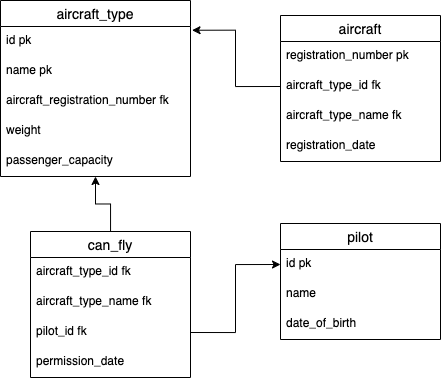

The diagram above was exported from draw.io. Its source (the exported page's mxGraphModel, read from the mxfile embedded in the PNG):
<mxGraphModel dx="1251" dy="812" grid="1" gridSize="10" guides="1" tooltips="1" connect="1" arrows="1" fold="1" page="1" pageScale="1" pageWidth="1920" pageHeight="1200" math="0" shadow="0">
  <root>
    <mxCell id="0" />
    <mxCell id="1" parent="0" />
    <mxCell id="bunrWRF7cj-5N4HMY2d9-1" value="aircraft_type" style="swimlane;fontStyle=0;childLayout=stackLayout;horizontal=1;startSize=26;horizontalStack=0;resizeParent=1;resizeParentMax=0;resizeLast=0;collapsible=1;marginBottom=0;align=center;fontSize=14;" parent="1" vertex="1">
      <mxGeometry x="720" y="309" width="190" height="176" as="geometry" />
    </mxCell>
    <mxCell id="bunrWRF7cj-5N4HMY2d9-2" value="id pk" style="text;strokeColor=none;fillColor=none;spacingLeft=4;spacingRight=4;overflow=hidden;rotatable=0;points=[[0,0.5],[1,0.5]];portConstraint=eastwest;fontSize=12;" parent="bunrWRF7cj-5N4HMY2d9-1" vertex="1">
      <mxGeometry y="26" width="190" height="30" as="geometry" />
    </mxCell>
    <mxCell id="bunrWRF7cj-5N4HMY2d9-3" value="name pk&#10;" style="text;strokeColor=none;fillColor=none;spacingLeft=4;spacingRight=4;overflow=hidden;rotatable=0;points=[[0,0.5],[1,0.5]];portConstraint=eastwest;fontSize=12;" parent="bunrWRF7cj-5N4HMY2d9-1" vertex="1">
      <mxGeometry y="56" width="190" height="30" as="geometry" />
    </mxCell>
    <mxCell id="JEnBGQ3DzqDwKvPl-dOM-13" value="aircraft_registration_number fk" style="text;strokeColor=none;fillColor=none;spacingLeft=4;spacingRight=4;overflow=hidden;rotatable=0;points=[[0,0.5],[1,0.5]];portConstraint=eastwest;fontSize=12;" vertex="1" parent="bunrWRF7cj-5N4HMY2d9-1">
      <mxGeometry y="86" width="190" height="30" as="geometry" />
    </mxCell>
    <mxCell id="bunrWRF7cj-5N4HMY2d9-4" value="weight&#10;" style="text;strokeColor=none;fillColor=none;spacingLeft=4;spacingRight=4;overflow=hidden;rotatable=0;points=[[0,0.5],[1,0.5]];portConstraint=eastwest;fontSize=12;" parent="bunrWRF7cj-5N4HMY2d9-1" vertex="1">
      <mxGeometry y="116" width="190" height="30" as="geometry" />
    </mxCell>
    <mxCell id="bunrWRF7cj-5N4HMY2d9-5" value="passenger_capacity" style="text;strokeColor=none;fillColor=none;spacingLeft=4;spacingRight=4;overflow=hidden;rotatable=0;points=[[0,0.5],[1,0.5]];portConstraint=eastwest;fontSize=12;" parent="bunrWRF7cj-5N4HMY2d9-1" vertex="1">
      <mxGeometry y="146" width="190" height="30" as="geometry" />
    </mxCell>
    <mxCell id="bunrWRF7cj-5N4HMY2d9-13" value="can_fly" style="swimlane;fontStyle=0;childLayout=stackLayout;horizontal=1;startSize=26;horizontalStack=0;resizeParent=1;resizeParentMax=0;resizeLast=0;collapsible=1;marginBottom=0;align=center;fontSize=14;" parent="1" vertex="1">
      <mxGeometry x="750" y="540" width="160" height="146" as="geometry" />
    </mxCell>
    <mxCell id="bunrWRF7cj-5N4HMY2d9-14" value="aircraft_type_id fk" style="text;strokeColor=none;fillColor=none;spacingLeft=4;spacingRight=4;overflow=hidden;rotatable=0;points=[[0,0.5],[1,0.5]];portConstraint=eastwest;fontSize=12;" parent="bunrWRF7cj-5N4HMY2d9-13" vertex="1">
      <mxGeometry y="26" width="160" height="30" as="geometry" />
    </mxCell>
    <mxCell id="JEnBGQ3DzqDwKvPl-dOM-11" value="aircraft_type_name fk" style="text;strokeColor=none;fillColor=none;spacingLeft=4;spacingRight=4;overflow=hidden;rotatable=0;points=[[0,0.5],[1,0.5]];portConstraint=eastwest;fontSize=12;" vertex="1" parent="bunrWRF7cj-5N4HMY2d9-13">
      <mxGeometry y="56" width="160" height="30" as="geometry" />
    </mxCell>
    <mxCell id="bunrWRF7cj-5N4HMY2d9-15" value="pilot_id fk&#10;" style="text;strokeColor=none;fillColor=none;spacingLeft=4;spacingRight=4;overflow=hidden;rotatable=0;points=[[0,0.5],[1,0.5]];portConstraint=eastwest;fontSize=12;" parent="bunrWRF7cj-5N4HMY2d9-13" vertex="1">
      <mxGeometry y="86" width="160" height="30" as="geometry" />
    </mxCell>
    <mxCell id="bunrWRF7cj-5N4HMY2d9-23" value="permission_date" style="text;strokeColor=none;fillColor=none;spacingLeft=4;spacingRight=4;overflow=hidden;rotatable=0;points=[[0,0.5],[1,0.5]];portConstraint=eastwest;fontSize=12;" parent="bunrWRF7cj-5N4HMY2d9-13" vertex="1">
      <mxGeometry y="116" width="160" height="30" as="geometry" />
    </mxCell>
    <mxCell id="bunrWRF7cj-5N4HMY2d9-17" value="pilot" style="swimlane;fontStyle=0;childLayout=stackLayout;horizontal=1;startSize=26;horizontalStack=0;resizeParent=1;resizeParentMax=0;resizeLast=0;collapsible=1;marginBottom=0;align=center;fontSize=14;" parent="1" vertex="1">
      <mxGeometry x="1000" y="532" width="160" height="116" as="geometry" />
    </mxCell>
    <mxCell id="bunrWRF7cj-5N4HMY2d9-18" value="id pk" style="text;strokeColor=none;fillColor=none;spacingLeft=4;spacingRight=4;overflow=hidden;rotatable=0;points=[[0,0.5],[1,0.5]];portConstraint=eastwest;fontSize=12;" parent="bunrWRF7cj-5N4HMY2d9-17" vertex="1">
      <mxGeometry y="26" width="160" height="30" as="geometry" />
    </mxCell>
    <mxCell id="bunrWRF7cj-5N4HMY2d9-19" value="name" style="text;strokeColor=none;fillColor=none;spacingLeft=4;spacingRight=4;overflow=hidden;rotatable=0;points=[[0,0.5],[1,0.5]];portConstraint=eastwest;fontSize=12;" parent="bunrWRF7cj-5N4HMY2d9-17" vertex="1">
      <mxGeometry y="56" width="160" height="30" as="geometry" />
    </mxCell>
    <mxCell id="bunrWRF7cj-5N4HMY2d9-20" value="date_of_birth" style="text;strokeColor=none;fillColor=none;spacingLeft=4;spacingRight=4;overflow=hidden;rotatable=0;points=[[0,0.5],[1,0.5]];portConstraint=eastwest;fontSize=12;" parent="bunrWRF7cj-5N4HMY2d9-17" vertex="1">
      <mxGeometry y="86" width="160" height="30" as="geometry" />
    </mxCell>
    <mxCell id="bunrWRF7cj-5N4HMY2d9-28" style="edgeStyle=orthogonalEdgeStyle;rounded=0;orthogonalLoop=1;jettySize=auto;html=1;" parent="1" source="bunrWRF7cj-5N4HMY2d9-13" target="bunrWRF7cj-5N4HMY2d9-1" edge="1">
      <mxGeometry relative="1" as="geometry">
        <mxPoint x="690" y="480" as="targetPoint" />
      </mxGeometry>
    </mxCell>
    <mxCell id="JEnBGQ3DzqDwKvPl-dOM-1" style="edgeStyle=orthogonalEdgeStyle;rounded=0;orthogonalLoop=1;jettySize=auto;html=1;exitX=1;exitY=0.5;exitDx=0;exitDy=0;entryX=0;entryY=0.5;entryDx=0;entryDy=0;" edge="1" parent="1" source="bunrWRF7cj-5N4HMY2d9-15" target="bunrWRF7cj-5N4HMY2d9-18">
      <mxGeometry relative="1" as="geometry" />
    </mxCell>
    <mxCell id="JEnBGQ3DzqDwKvPl-dOM-3" value="aircraft" style="swimlane;fontStyle=0;childLayout=stackLayout;horizontal=1;startSize=26;horizontalStack=0;resizeParent=1;resizeParentMax=0;resizeLast=0;collapsible=1;marginBottom=0;align=center;fontSize=14;" vertex="1" parent="1">
      <mxGeometry x="1000" y="324" width="160" height="146" as="geometry">
        <mxRectangle x="1170" y="270" width="80" height="30" as="alternateBounds" />
      </mxGeometry>
    </mxCell>
    <mxCell id="JEnBGQ3DzqDwKvPl-dOM-4" value="registration_number pk" style="text;strokeColor=none;fillColor=none;spacingLeft=4;spacingRight=4;overflow=hidden;rotatable=0;points=[[0,0.5],[1,0.5]];portConstraint=eastwest;fontSize=12;" vertex="1" parent="JEnBGQ3DzqDwKvPl-dOM-3">
      <mxGeometry y="26" width="160" height="30" as="geometry" />
    </mxCell>
    <mxCell id="JEnBGQ3DzqDwKvPl-dOM-5" value="aircraft_type_id fk" style="text;strokeColor=none;fillColor=none;spacingLeft=4;spacingRight=4;overflow=hidden;rotatable=0;points=[[0,0.5],[1,0.5]];portConstraint=eastwest;fontSize=12;" vertex="1" parent="JEnBGQ3DzqDwKvPl-dOM-3">
      <mxGeometry y="56" width="160" height="30" as="geometry" />
    </mxCell>
    <mxCell id="JEnBGQ3DzqDwKvPl-dOM-6" value="aircraft_type_name fk" style="text;strokeColor=none;fillColor=none;spacingLeft=4;spacingRight=4;overflow=hidden;rotatable=0;points=[[0,0.5],[1,0.5]];portConstraint=eastwest;fontSize=12;" vertex="1" parent="JEnBGQ3DzqDwKvPl-dOM-3">
      <mxGeometry y="86" width="160" height="30" as="geometry" />
    </mxCell>
    <mxCell id="JEnBGQ3DzqDwKvPl-dOM-7" value="registration_date" style="text;strokeColor=none;fillColor=none;spacingLeft=4;spacingRight=4;overflow=hidden;rotatable=0;points=[[0,0.5],[1,0.5]];portConstraint=eastwest;fontSize=12;" vertex="1" parent="JEnBGQ3DzqDwKvPl-dOM-3">
      <mxGeometry y="116" width="160" height="30" as="geometry" />
    </mxCell>
    <mxCell id="JEnBGQ3DzqDwKvPl-dOM-8" style="edgeStyle=orthogonalEdgeStyle;rounded=0;orthogonalLoop=1;jettySize=auto;html=1;exitX=0;exitY=0.5;exitDx=0;exitDy=0;entryX=1.008;entryY=0.169;entryDx=0;entryDy=0;entryPerimeter=0;" edge="1" parent="1" source="JEnBGQ3DzqDwKvPl-dOM-5" target="bunrWRF7cj-5N4HMY2d9-1">
      <mxGeometry relative="1" as="geometry" />
    </mxCell>
  </root>
</mxGraphModel>